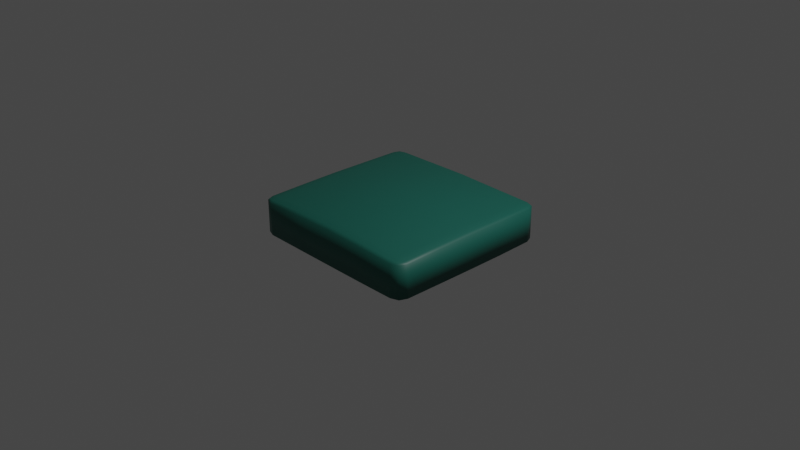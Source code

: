 # Source: pillow.blend  (saved by Blender 3.0.42; exported with 4.5.12 LTS)
import bpy
from mathutils import Matrix  # noqa: F401  (used for matrix-valued properties, if any)

bpy.ops.wm.read_factory_settings(use_empty=True)
scene = bpy.context.scene
scene.name = 'Scene'

# ---- collections
col_collection = bpy.data.collections.new('Collection'); scene.collection.children.link(col_collection)

# ---- materials (node trees are filled in below, after node groups)
mat_accent_pillow_2 = bpy.data.materials.new('accent pillow 2')
mat_accent_pillow_2.use_transparent_shadow = False

# ---- material node trees
mat_accent_pillow_2.use_nodes = True; mat_accent_pillow_2.node_tree.nodes.clear()
_N = mat_accent_pillow_2.node_tree.nodes; _L = mat_accent_pillow_2.node_tree.links
n0 = _N.new('ShaderNodeBsdfPrincipled'); n0.name = 'Principled BSDF'; n0.location = (10, 300)
n0.distribution = 'GGX'
n0.subsurface_method = 'RANDOM_WALK_SKIN'
n0.inputs[0].default_value = (0.008389, 0.1171, 0.08947, 1.0)
n0.inputs[3].default_value = 1.45
n0.inputs[27].default_value = (0.0, 0.0, 0.0, 1.0)
n0.inputs[28].default_value = 1.0
n1 = _N.new('ShaderNodeOutputMaterial'); n1.name = 'Material Output'; n1.location = (300, 300)
_L.new(n0.outputs[0], n1.inputs[0])
n1.is_active_output = True

# ---- world
world_world = bpy.data.worlds.new('World'); scene.world = world_world
world_world.use_nodes = True; world_world.node_tree.nodes.clear()
_N = world_world.node_tree.nodes; _L = world_world.node_tree.links
n0 = _N.new('ShaderNodeOutputWorld'); n0.name = 'World Output'; n0.location = (300, 300)
n1 = _N.new('ShaderNodeBackground'); n1.name = 'Background'; n1.location = (10, 300)
n1.inputs[0].default_value = (0.05088, 0.05088, 0.05088, 1.0)
_L.new(n1.outputs[0], n0.inputs[0])
n0.is_active_output = True
world_world.color = (0.05088, 0.05088, 0.05088)
world_world.use_sun_shadow = False
world_world.sun_shadow_jitter_overblur = 0.0

# ---- cameras
cam_camera = bpy.data.cameras.new('Camera')
cam_camera.clip_end = 100.0
cam_camera.ortho_scale = 7.314

# ---- lights
light_light = bpy.data.lights.new('Light', 'POINT')
light_light.transmission_factor = 0.0
light_light.energy = 1000.0
light_light.shadow_soft_size = 0.1
light_light.shadow_maximum_resolution = 0.006
light_light.use_absolute_resolution = True

# ---- meshes
me_cube_011 = bpy.data.meshes.new('Cube.011')
me_cube_011.from_pydata([(-0.8783, -0.8784, -1.001), (-0.8783, -1.0, -0.8783), (-1.0, -0.8783, -0.8783), (-0.8783, -0.9643, -0.9643), (-0.9486, -0.9486, -0.9486), (-0.9643, -0.9643, -0.8783), (-0.9643, -0.8783, -0.9643), (-0.8783, -1.0, 0.8783), (-0.8779, -0.8772, 1.009), (-1.0, -0.8783, 0.8783), (-0.8783, -0.9643, 0.9651), (-0.9486, -0.9486, 0.9486), (-0.9643, -0.8782, 0.9648), (-0.9643, -0.9643, 0.8783), (-0.8789, 0.8763, -1.016), (-1.0, 0.8782, -0.8788), (-0.8783, 0.9998, -0.8801), (-0.9645, 0.8779, -0.9673), (-0.9486, 0.9485, -0.9489), (-0.9643, 0.9643, -0.8783), (-0.8785, 0.9638, -0.969), (-0.878, 0.8792, 1.007), (-0.8783, 1.0, 0.8787), (-1.0, 0.8783, 0.8783), (-0.8782, 0.9646, 0.9662), (-0.9486, 0.9486, 0.9486), (-0.9643, 0.9643, 0.8783), (-0.9643, 0.8785, 0.9659), (0.8781, -0.8788, -1.004), (1.0, -0.8783, -0.8783), (0.8783, -1.0, -0.8783), (0.9643, -0.8783, -0.9643), (0.9486, -0.9486, -0.9486), (0.9643, -0.9643, -0.8783), (0.8783, -0.9643, -0.9643), (0.8787, -0.877, 1.01), (0.8783, -1.0, 0.8783), (1.0, -0.8783, 0.8783), (0.8783, -0.9642, 0.9654), (0.9486, -0.9486, 0.9486), (0.9643, -0.9643, 0.8783), (0.9644, -0.8782, 0.965), (0.8773, 0.8751, -1.026), (0.878, 0.9993, -0.8843), (0.9999, 0.8778, -0.8821), (0.8779, 0.963, -0.9751), (0.9484, 0.9482, -0.9518), (0.9643, 0.9642, -0.8793), (0.964, 0.8772, -0.9729), (0.8784, 0.8787, 1.003), (1.0, 0.8782, 0.8779), (0.8782, 0.9999, 0.8775), (0.9643, 0.8783, 0.9644), (0.9485, 0.9485, 0.9484), (0.9643, 0.9643, 0.8783), (0.8783, 0.9643, 0.9642), (0.4363, 0.8695, -1.073), (-0.002895, 0.8692, -1.075), (-0.4416, 0.8706, -1.063), (-0.4413, 0.9575, -1.021), (-0.00273, 0.9558, -1.035), (0.4366, 0.9565, -1.029), (-0.4411, 0.9939, -0.9284), (-0.00248, 0.9922, -0.9425), (0.4369, 0.9929, -0.9367), (-0.4367, 0.8859, 1.063), (0.00384, 0.8903, 1.099), (0.4414, 0.8853, 1.058), (0.4405, 0.9685, 0.9987), (0.00255, 0.9724, 1.03), (-0.4376, 0.9691, 1.004), (0.44, 1.003, 0.9013), (0.001923, 1.006, 0.9281), (-0.4381, 1.003, 0.9062), (-0.4397, -0.8801, -1.015), (-0.0008862, -0.8811, -1.023), (0.4383, -0.881, -1.023), (0.4385, -0.9663, -0.9805), (-0.0006047, -0.9662, -0.98), (-0.4395, -0.9655, -0.9739), (0.4387, -1.001, -0.8899), (-0.0003844, -1.001, -0.8882), (-0.4394, -1.001, -0.8841), (0.4424, -0.8679, 1.085), (0.004861, -0.863, 1.126), (-0.4357, -0.8674, 1.09), (-0.4366, -0.9564, 1.03), (0.003733, -0.9526, 1.061), (0.4415, -0.9568, 1.026), (-0.4371, -0.9935, 0.932), (0.003166, -0.9901, 0.9602), (0.4411, -0.9939, 0.9288), (-0.8799, 0.4339, -1.043), (-0.8797, -0.004516, -1.037), (-0.8791, -0.4416, -1.02), (-0.9649, -0.4409, -0.9792), (-0.9655, -0.003605, -0.994), (-0.9656, 0.4351, -0.9978), (-1.0, -0.4405, -0.8892), (-1.001, -0.0029, -0.9022), (-1.001, 0.4358, -0.9056), (-0.8754, -0.43, 1.075), (-0.8744, 0.01208, 1.1), (-0.8759, 0.4467, 1.062), (-0.9628, 0.444, 1.004), (-0.9616, 0.008493, 1.034), (-0.9624, -0.433, 1.015), (-0.9988, 0.4428, 0.9082), (-0.9978, 0.006807, 0.9344), (-0.9985, -0.4344, 0.9172), (0.8769, -0.4436, -1.036), (0.8761, -0.006759, -1.056), (0.8759, 0.4318, -1.061), (0.9624, 0.433, -1.015), (0.9625, -0.00586, -1.013), (0.9632, -0.4427, -0.9934), (0.9983, 0.4339, -0.9215), (0.9984, -0.005071, -0.9201), (0.9991, -0.442, -0.9022), (0.8803, 0.4455, 1.053), (0.8817, 0.01089, 1.09), (0.8808, -0.4311, 1.066), (0.966, -0.434, 1.007), (0.9666, 0.007213, 1.024), (0.9655, 0.4429, 0.995), (1.001, -0.4353, 0.9102), (1.002, 0.005509, 0.9237), (1.001, 0.4417, 0.899), (-0.4415, 0.4316, -1.062), (-0.4414, -0.0072, -1.059), (-0.4408, -0.4444, -1.043), (-0.002337, 0.4318, -1.061), (-0.002814, -0.008843, -1.073), (-0.002291, -0.4463, -1.059), (0.4365, 0.4309, -1.068), (0.4368, -0.007358, -1.061), (0.4372, -0.4453, -1.051), (0.447, 0.4639, 1.204), (0.45, 0.03424, 1.282), (0.4471, -0.414, 1.207), (0.01147, 0.4752, 1.297), (0.01583, 0.04973, 1.41), (0.01103, -0.4045, 1.286), (-0.4312, 0.464, 1.205), (-0.4284, 0.03383, 1.279), (-0.4311, -0.4138, 1.209)], [], [(82, 89, 7, 1), (118, 125, 37, 29), (145, 101, 8, 85), (100, 107, 23, 15), (64, 71, 51, 43), (0, 3, 4, 6), (1, 5, 4, 3), (2, 6, 4, 5), (7, 10, 11, 13), (8, 12, 11, 10), (9, 13, 11, 12), (14, 17, 18, 20), (15, 19, 18, 17), (16, 20, 18, 19), (21, 24, 25, 27), (22, 26, 25, 24), (23, 27, 25, 26), (28, 31, 32, 34), (29, 33, 32, 31), (30, 34, 32, 33), (35, 38, 39, 41), (36, 40, 39, 38), (37, 41, 39, 40), (42, 45, 46, 48), (43, 47, 46, 45), (44, 48, 46, 47), (49, 52, 53, 55), (50, 54, 53, 52), (51, 55, 53, 54), (94, 0, 6, 95), (95, 6, 2, 98), (1, 7, 13, 5), (5, 13, 9, 2), (103, 21, 27, 104), (104, 27, 23, 107), (22, 16, 19, 26), (26, 19, 15, 23), (58, 14, 20, 59), (59, 20, 16, 62), (67, 49, 55, 68), (68, 55, 51, 71), (50, 44, 47, 54), (54, 47, 43, 51), (112, 42, 48, 113), (113, 48, 44, 116), (121, 35, 41, 122), (122, 41, 37, 125), (36, 30, 33, 40), (40, 33, 29, 37), (76, 28, 34, 77), (77, 34, 30, 80), (85, 8, 10, 86), (86, 10, 7, 89), (136, 110, 28, 76), (94, 130, 74, 0), (130, 133, 75, 74), (133, 136, 76, 75), (38, 88, 91, 36), (88, 87, 90, 91), (87, 86, 89, 90), (35, 83, 88, 38), (83, 84, 87, 88), (84, 85, 86, 87), (3, 79, 82, 1), (79, 78, 81, 82), (78, 77, 80, 81), (0, 74, 79, 3), (74, 75, 78, 79), (75, 76, 77, 78), (24, 70, 73, 22), (70, 69, 72, 73), (69, 68, 71, 72), (21, 65, 70, 24), (65, 66, 69, 70), (66, 67, 68, 69), (45, 61, 64, 43), (61, 60, 63, 64), (60, 59, 62, 63), (42, 56, 61, 45), (56, 57, 60, 61), (57, 58, 59, 60), (16, 22, 73, 62), (62, 73, 72, 63), (63, 72, 71, 64), (121, 139, 83, 35), (139, 142, 84, 83), (142, 145, 85, 84), (30, 36, 91, 80), (80, 91, 90, 81), (81, 90, 89, 82), (66, 65, 143, 140), (140, 143, 144, 141), (141, 144, 145, 142), (67, 66, 140, 137), (137, 140, 141, 138), (138, 141, 142, 139), (49, 67, 137, 119), (119, 137, 138, 120), (120, 138, 139, 121), (57, 56, 134, 131), (131, 134, 135, 132), (132, 135, 136, 133), (58, 57, 131, 128), (128, 131, 132, 129), (129, 132, 133, 130), (14, 58, 128, 92), (92, 128, 129, 93), (93, 129, 130, 94), (56, 42, 112, 134), (134, 112, 111, 135), (135, 111, 110, 136), (52, 124, 127, 50), (124, 123, 126, 127), (123, 122, 125, 126), (49, 119, 124, 52), (119, 120, 123, 124), (120, 121, 122, 123), (31, 115, 118, 29), (115, 114, 117, 118), (114, 113, 116, 117), (28, 110, 115, 31), (110, 111, 114, 115), (111, 112, 113, 114), (12, 106, 109, 9), (106, 105, 108, 109), (105, 104, 107, 108), (8, 101, 106, 12), (101, 102, 105, 106), (102, 103, 104, 105), (17, 97, 100, 15), (97, 96, 99, 100), (96, 95, 98, 99), (14, 92, 97, 17), (92, 93, 96, 97), (93, 94, 95, 96), (2, 9, 109, 98), (98, 109, 108, 99), (99, 108, 107, 100), (65, 21, 103, 143), (143, 103, 102, 144), (144, 102, 101, 145), (44, 50, 127, 116), (116, 127, 126, 117), (117, 126, 125, 118)])
me_cube_011.polygons.foreach_set('use_smooth', [True] * 144)
_uv = me_cube_011.uv_layers.new(name='UVMap')
_uv.uv.foreach_set('vector', [0.3902, 0.9299, 0.6098, 0.9299, 0.6098, 0.9848, 0.3902, 0.9848, 0.3902, 0.6799, 0.6098, 0.6799, 0.6098, 0.7348, 0.3902, 0.7348, 0.8049, 0.6799, 0.8598, 0.6799, 0.8598, 0.7348, 0.8049, 0.7348, 0.3902, 0.1799, 0.6098, 0.1799, 0.6098, 0.2348, 0.3902, 0.2348, 0.3902, 0.4299, 0.6098, 0.4299, 0.6098, 0.4848, 0.3902, 0.4848, 0.1402, 0.7348, 0.1402, 0.75, 0.1314, 0.75, 0.125, 0.7348, 0.3902, 0.9848, 0.3902, 1.0, 0.3814, 1.0, 0.375, 0.9848, 0.3902, 0.01522, 0.375, 0.01522, 0.375, 0.006431, 0.3902, 0.0, 0.6098, 0.9848, 0.625, 0.9848, 0.625, 0.9936, 0.6098, 1.0, 0.8598, 0.7348, 0.875, 0.7348, 0.875, 0.7436, 0.8598, 0.75, 0.6098, 0.01522, 0.6098, 0.0, 0.6186, 0.0, 0.625, 0.01522, 0.1402, 0.5152, 0.125, 0.5152, 0.125, 0.5064, 0.1402, 0.5, 0.3902, 0.2348, 0.3902, 0.25, 0.3814, 0.25, 0.375, 0.2348, 0.3902, 0.2652, 0.375, 0.2652, 0.375, 0.2564, 0.3902, 0.25, 0.8598, 0.5152, 0.8598, 0.5, 0.8686, 0.5, 0.875, 0.5152, 0.6098, 0.2652, 0.6098, 0.25, 0.6186, 0.25, 0.625, 0.2652, 0.6098, 0.2348, 0.625, 0.2348, 0.625, 0.2436, 0.6098, 0.25, 0.3598, 0.7348, 0.375, 0.7348, 0.3771, 0.75, 0.3598, 0.75, 0.3902, 0.7348, 0.3902, 0.75, 0.3771, 0.75, 0.375, 0.7348, 0.3902, 0.7652, 0.375, 0.7652, 0.3771, 0.75, 0.3902, 0.75, 0.6402, 0.7348, 0.6402, 0.75, 0.625, 0.7479, 0.625, 0.7348, 0.6098, 0.7652, 0.6098, 0.75, 0.625, 0.7479, 0.625, 0.7652, 0.6098, 0.7348, 0.625, 0.7348, 0.625, 0.7479, 0.6098, 0.75, 0.3598, 0.5152, 0.3598, 0.5, 0.375, 0.5021, 0.375, 0.5152, 0.3902, 0.4848, 0.3902, 0.5, 0.375, 0.5021, 0.375, 0.4848, 0.3902, 0.5152, 0.375, 0.5152, 0.375, 0.5021, 0.3902, 0.5, 0.6402, 0.5152, 0.625, 0.5152, 0.6229, 0.5, 0.6402, 0.5, 0.6098, 0.5152, 0.6098, 0.5, 0.6229, 0.5, 0.625, 0.5152, 0.6098, 0.4848, 0.625, 0.4848, 0.6229, 0.5, 0.6098, 0.5, 0.1402, 0.6799, 0.1402, 0.7348, 0.125, 0.7348, 0.125, 0.6799, 0.375, 0.07011, 0.375, 0.01522, 0.3902, 0.01522, 0.3902, 0.07011, 0.3902, 0.9848, 0.6098, 0.9848, 0.6098, 1.0, 0.3902, 1.0, 0.3902, 0.0, 0.6098, 0.0, 0.6098, 0.01522, 0.3902, 0.01522, 0.8598, 0.5701, 0.8598, 0.5152, 0.875, 0.5152, 0.875, 0.5701, 0.625, 0.1799, 0.625, 0.2348, 0.6098, 0.2348, 0.6098, 0.1799, 0.6098, 0.2652, 0.3902, 0.2652, 0.3902, 0.25, 0.6098, 0.25, 0.6098, 0.25, 0.3902, 0.25, 0.3902, 0.2348, 0.6098, 0.2348, 0.1951, 0.5152, 0.1402, 0.5152, 0.1402, 0.5, 0.1951, 0.5, 0.375, 0.3201, 0.375, 0.2652, 0.3902, 0.2652, 0.3902, 0.3201, 0.6951, 0.5152, 0.6402, 0.5152, 0.6402, 0.5, 0.6951, 0.5, 0.625, 0.4299, 0.625, 0.4848, 0.6098, 0.4848, 0.6098, 0.4299, 0.6098, 0.5152, 0.3902, 0.5152, 0.3902, 0.5, 0.6098, 0.5, 0.6098, 0.5, 0.3902, 0.5, 0.3902, 0.4848, 0.6098, 0.4848, 0.3598, 0.5701, 0.3598, 0.5152, 0.375, 0.5152, 0.375, 0.5701, 0.375, 0.5701, 0.375, 0.5152, 0.3902, 0.5152, 0.3902, 0.5701, 0.6402, 0.6799, 0.6402, 0.7348, 0.625, 0.7348, 0.625, 0.6799, 0.625, 0.6799, 0.625, 0.7348, 0.6098, 0.7348, 0.6098, 0.6799, 0.6098, 0.7652, 0.3902, 0.7652, 0.3902, 0.75, 0.6098, 0.75, 0.6098, 0.75, 0.3902, 0.75, 0.3902, 0.7348, 0.6098, 0.7348, 0.3049, 0.7348, 0.3598, 0.7348, 0.3598, 0.75, 0.3049, 0.75, 0.375, 0.8201, 0.375, 0.7652, 0.3902, 0.7652, 0.3902, 0.8201, 0.8049, 0.7348, 0.8598, 0.7348, 0.8598, 0.75, 0.8049, 0.75, 0.625, 0.9299, 0.625, 0.9848, 0.6098, 0.9848, 0.6098, 0.9299, 0.3049, 0.6799, 0.3598, 0.6799, 0.3598, 0.7348, 0.3049, 0.7348, 0.1402, 0.6799, 0.1951, 0.6799, 0.1951, 0.7348, 0.1402, 0.7348, 0.1951, 0.6799, 0.25, 0.6799, 0.25, 0.7348, 0.1951, 0.7348, 0.25, 0.6799, 0.3049, 0.6799, 0.3049, 0.7348, 0.25, 0.7348, 0.625, 0.7652, 0.625, 0.8201, 0.6098, 0.8201, 0.6098, 0.7652, 0.625, 0.8201, 0.625, 0.875, 0.6098, 0.875, 0.6098, 0.8201, 0.625, 0.875, 0.625, 0.9299, 0.6098, 0.9299, 0.6098, 0.875, 0.6402, 0.7348, 0.6951, 0.7348, 0.6951, 0.75, 0.6402, 0.75, 0.6951, 0.7348, 0.75, 0.7348, 0.75, 0.75, 0.6951, 0.75, 0.75, 0.7348, 0.8049, 0.7348, 0.8049, 0.75, 0.75, 0.75, 0.375, 0.9848, 0.375, 0.9299, 0.3902, 0.9299, 0.3902, 0.9848, 0.375, 0.9299, 0.375, 0.875, 0.3902, 0.875, 0.3902, 0.9299, 0.375, 0.875, 0.375, 0.8201, 0.3902, 0.8201, 0.3902, 0.875, 0.1402, 0.7348, 0.1951, 0.7348, 0.1951, 0.75, 0.1402, 0.75, 0.1951, 0.7348, 0.25, 0.7348, 0.25, 0.75, 0.1951, 0.75, 0.25, 0.7348, 0.3049, 0.7348, 0.3049, 0.75, 0.25, 0.75, 0.625, 0.2652, 0.625, 0.3201, 0.6098, 0.3201, 0.6098, 0.2652, 0.625, 0.3201, 0.625, 0.375, 0.6098, 0.375, 0.6098, 0.3201, 0.625, 0.375, 0.625, 0.4299, 0.6098, 0.4299, 0.6098, 0.375, 0.8598, 0.5152, 0.8049, 0.5152, 0.8049, 0.5, 0.8598, 0.5, 0.8049, 0.5152, 0.75, 0.5152, 0.75, 0.5, 0.8049, 0.5, 0.75, 0.5152, 0.6951, 0.5152, 0.6951, 0.5, 0.75, 0.5, 0.375, 0.4848, 0.375, 0.4299, 0.3902, 0.4299, 0.3902, 0.4848, 0.375, 0.4299, 0.375, 0.375, 0.3902, 0.375, 0.3902, 0.4299, 0.375, 0.375, 0.375, 0.3201, 0.3902, 0.3201, 0.3902, 0.375, 0.3598, 0.5152, 0.3049, 0.5152, 0.3049, 0.5, 0.3598, 0.5, 0.3049, 0.5152, 0.25, 0.5152, 0.25, 0.5, 0.3049, 0.5, 0.25, 0.5152, 0.1951, 0.5152, 0.1951, 0.5, 0.25, 0.5, 0.3902, 0.2652, 0.6098, 0.2652, 0.6098, 0.3201, 0.3902, 0.3201, 0.3902, 0.3201, 0.6098, 0.3201, 0.6098, 0.375, 0.3902, 0.375, 0.3902, 0.375, 0.6098, 0.375, 0.6098, 0.4299, 0.3902, 0.4299, 0.6402, 0.6799, 0.6951, 0.6799, 0.6951, 0.7348, 0.6402, 0.7348, 0.6951, 0.6799, 0.75, 0.6799, 0.75, 0.7348, 0.6951, 0.7348, 0.75, 0.6799, 0.8049, 0.6799, 0.8049, 0.7348, 0.75, 0.7348, 0.3902, 0.7652, 0.6098, 0.7652, 0.6098, 0.8201, 0.3902, 0.8201, 0.3902, 0.8201, 0.6098, 0.8201, 0.6098, 0.875, 0.3902, 0.875, 0.3902, 0.875, 0.6098, 0.875, 0.6098, 0.9299, 0.3902, 0.9299, 0.75, 0.5152, 0.8049, 0.5152, 0.8049, 0.5701, 0.75, 0.5701, 0.75, 0.5701, 0.8049, 0.5701, 0.8049, 0.625, 0.75, 0.625, 0.75, 0.625, 0.8049, 0.625, 0.8049, 0.6799, 0.75, 0.6799, 0.6951, 0.5152, 0.75, 0.5152, 0.75, 0.5701, 0.6951, 0.5701, 0.6951, 0.5701, 0.75, 0.5701, 0.75, 0.625, 0.6951, 0.625, 0.6951, 0.625, 0.75, 0.625, 0.75, 0.6799, 0.6951, 0.6799, 0.6402, 0.5152, 0.6951, 0.5152, 0.6951, 0.5701, 0.6402, 0.5701, 0.6402, 0.5701, 0.6951, 0.5701, 0.6951, 0.625, 0.6402, 0.625, 0.6402, 0.625, 0.6951, 0.625, 0.6951, 0.6799, 0.6402, 0.6799, 0.25, 0.5152, 0.3049, 0.5152, 0.3049, 0.5701, 0.25, 0.5701, 0.25, 0.5701, 0.3049, 0.5701, 0.3049, 0.625, 0.25, 0.625, 0.25, 0.625, 0.3049, 0.625, 0.3049, 0.6799, 0.25, 0.6799, 0.1951, 0.5152, 0.25, 0.5152, 0.25, 0.5701, 0.1951, 0.5701, 0.1951, 0.5701, 0.25, 0.5701, 0.25, 0.625, 0.1951, 0.625, 0.1951, 0.625, 0.25, 0.625, 0.25, 0.6799, 0.1951, 0.6799, 0.1402, 0.5152, 0.1951, 0.5152, 0.1951, 0.5701, 0.1402, 0.5701, 0.1402, 0.5701, 0.1951, 0.5701, 0.1951, 0.625, 0.1402, 0.625, 0.1402, 0.625, 0.1951, 0.625, 0.1951, 0.6799, 0.1402, 0.6799, 0.3049, 0.5152, 0.3598, 0.5152, 0.3598, 0.5701, 0.3049, 0.5701, 0.3049, 0.5701, 0.3598, 0.5701, 0.3598, 0.625, 0.3049, 0.625, 0.3049, 0.625, 0.3598, 0.625, 0.3598, 0.6799, 0.3049, 0.6799, 0.625, 0.5152, 0.625, 0.5701, 0.6098, 0.5701, 0.6098, 0.5152, 0.625, 0.5701, 0.625, 0.625, 0.6098, 0.625, 0.6098, 0.5701, 0.625, 0.625, 0.625, 0.6799, 0.6098, 0.6799, 0.6098, 0.625, 0.6402, 0.5152, 0.6402, 0.5701, 0.625, 0.5701, 0.625, 0.5152, 0.6402, 0.5701, 0.6402, 0.625, 0.625, 0.625, 0.625, 0.5701, 0.6402, 0.625, 0.6402, 0.6799, 0.625, 0.6799, 0.625, 0.625, 0.375, 0.7348, 0.375, 0.6799, 0.3902, 0.6799, 0.3902, 0.7348, 0.375, 0.6799, 0.375, 0.625, 0.3902, 0.625, 0.3902, 0.6799, 0.375, 0.625, 0.375, 0.5701, 0.3902, 0.5701, 0.3902, 0.625, 0.3598, 0.7348, 0.3598, 0.6799, 0.375, 0.6799, 0.375, 0.7348, 0.3598, 0.6799, 0.3598, 0.625, 0.375, 0.625, 0.375, 0.6799, 0.3598, 0.625, 0.3598, 0.5701, 0.375, 0.5701, 0.375, 0.625, 0.625, 0.01522, 0.625, 0.07011, 0.6098, 0.07011, 0.6098, 0.01522, 0.625, 0.07011, 0.625, 0.125, 0.6098, 0.125, 0.6098, 0.07011, 0.625, 0.125, 0.625, 0.1799, 0.6098, 0.1799, 0.6098, 0.125, 0.8598, 0.7348, 0.8598, 0.6799, 0.875, 0.6799, 0.875, 0.7348, 0.8598, 0.6799, 0.8598, 0.625, 0.875, 0.625, 0.875, 0.6799, 0.8598, 0.625, 0.8598, 0.5701, 0.875, 0.5701, 0.875, 0.625, 0.375, 0.2348, 0.375, 0.1799, 0.3902, 0.1799, 0.3902, 0.2348, 0.375, 0.1799, 0.375, 0.125, 0.3902, 0.125, 0.3902, 0.1799, 0.375, 0.125, 0.375, 0.07011, 0.3902, 0.07011, 0.3902, 0.125, 0.1402, 0.5152, 0.1402, 0.5701, 0.125, 0.5701, 0.125, 0.5152, 0.1402, 0.5701, 0.1402, 0.625, 0.125, 0.625, 0.125, 0.5701, 0.1402, 0.625, 0.1402, 0.6799, 0.125, 0.6799, 0.125, 0.625, 0.3902, 0.01522, 0.6098, 0.01522, 0.6098, 0.07011, 0.3902, 0.07011, 0.3902, 0.07011, 0.6098, 0.07011, 0.6098, 0.125, 0.3902, 0.125, 0.3902, 0.125, 0.6098, 0.125, 0.6098, 0.1799, 0.3902, 0.1799, 0.8049, 0.5152, 0.8598, 0.5152, 0.8598, 0.5701, 0.8049, 0.5701, 0.8049, 0.5701, 0.8598, 0.5701, 0.8598, 0.625, 0.8049, 0.625, 0.8049, 0.625, 0.8598, 0.625, 0.8598, 0.6799, 0.8049, 0.6799, 0.3902, 0.5152, 0.6098, 0.5152, 0.6098, 0.5701, 0.3902, 0.5701, 0.3902, 0.5701, 0.6098, 0.5701, 0.6098, 0.625, 0.3902, 0.625, 0.3902, 0.625, 0.6098, 0.625, 0.6098, 0.6799, 0.3902, 0.6799])
me_cube_011.materials.append(mat_accent_pillow_2)
me_cube_011.use_remesh_fix_poles = True
me_cube_011.use_remesh_preserve_attributes = False
me_cube_011.update()

# ---- objects
ob_light = bpy.data.objects.new('Light', light_light)
ob_camera = bpy.data.objects.new('Camera', cam_camera)
ob_cube_011 = bpy.data.objects.new('Cube.011', me_cube_011)

# ---- transforms, parenting, visibility, modifiers, constraints
ob_light.location = (4.076, 1.005, 5.904)
ob_light.rotation_euler = (0.6503, 0.05522, 1.866)
ob_light.lock_rotations_4d = False
ob_light.empty_display_type = 'ARROWS'
ob_light.color = (0.0, 0.0, 0.0, 0.0)
ob_light.lineart.crease_threshold = 0.0
ob_camera.location = (7.359, -6.926, 4.958)
ob_camera.rotation_euler = (1.109, 0.0, 0.8149)
ob_camera.lock_rotations_4d = False
ob_camera.empty_display_type = 'ARROWS'
ob_camera.color = (0.0, 0.0, 0.0, 0.0)
ob_camera.display_type = 'WIRE'
ob_camera.lineart.crease_threshold = 0.0
ob_cube_011.location = (0.0, 0.0, 0.0)
ob_cube_011.scale = (1.001, 0.9459, 0.2043)

# ---- collection membership
col_collection.objects.link(ob_light)
col_collection.objects.link(ob_camera)
col_collection.objects.link(ob_cube_011)

# ---- scene / render settings (as saved in the file)
scene.camera = ob_camera
scene.frame_start = 1; scene.frame_end = 250; scene.frame_set(1)
scene.render.engine = 'BLENDER_EEVEE_NEXT'
scene.cycles.sampling_pattern = 'TABULATED_SOBOL'
scene.cycles.use_light_tree = False
scene.view_settings.view_transform = 'Filmic'
bpy.context.view_layer.update()
